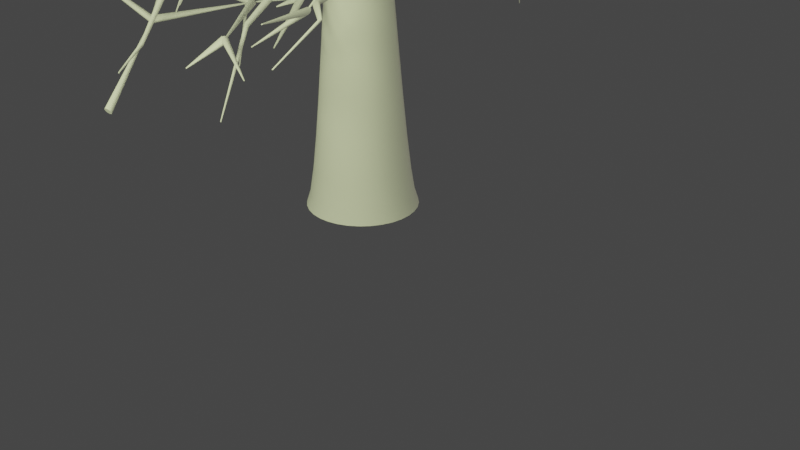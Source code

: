# Source: ProceduralTree.blend  (saved by Blender 3.6.13; exported with 4.5.12 LTS)
import bpy
from mathutils import Matrix  # noqa: F401  (used for matrix-valued properties, if any)

bpy.ops.wm.read_factory_settings(use_empty=True)
scene = bpy.context.scene
scene.name = 'Scene'

# ---- collections
col_collection = bpy.data.collections.new('Collection'); scene.collection.children.link(col_collection)
col_branches = bpy.data.collections.new('Branches'); scene.collection.children.link(col_branches)

# ---- node groups
ng_treeandbranches = bpy.data.node_groups.new('Treeandbranches', 'GeometryNodeTree')
_s = ng_treeandbranches.interface.new_socket(name='Geometry', in_out='OUTPUT', socket_type='NodeSocketGeometry')
_s = ng_treeandbranches.interface.new_socket(name='Geometry', in_out='INPUT', socket_type='NodeSocketGeometry')
ng_treeandbranches.is_modifier = True
# nodes of 'Treeandbranches' reference scene objects; filled in after objects exist

# ---- world
world_world = bpy.data.worlds.new('World'); scene.world = world_world
world_world.use_nodes = True; world_world.node_tree.nodes.clear()
_N = world_world.node_tree.nodes; _L = world_world.node_tree.links
n0 = _N.new('ShaderNodeOutputWorld'); n0.name = 'World Output'; n0.location = (300, 300)
n1 = _N.new('ShaderNodeBackground'); n1.name = 'Background'; n1.location = (10, 300)
n1.inputs[0].default_value = (0.05088, 0.05088, 0.05088, 1.0)
_L.new(n1.outputs[0], n0.inputs[0])
n0.is_active_output = True
world_world.color = (0.05088, 0.05088, 0.05088)
world_world.use_sun_shadow = False
world_world.sun_shadow_jitter_overblur = 0.0

# ---- cameras
cam_camera = bpy.data.cameras.new('Camera')
cam_camera.clip_end = 100.0
cam_camera.ortho_scale = 7.314

# ---- lights
light_area = bpy.data.lights.new('Area', 'AREA')
light_area.color = (0.3424, 0.3241, 0.2274)
light_area.transmission_factor = 0.0
light_area.energy = 235.6
light_area.shadow_maximum_resolution = 0.006
light_area.use_absolute_resolution = True
light_area.size = 5.076
light_area.size_y = 1.0
light_area_001 = bpy.data.lights.new('Area.001', 'AREA')
light_area_001.color = (0.9064, 1.0, 0.5376)
light_area_001.transmission_factor = 0.0
light_area_001.energy = 235.6
light_area_001.shadow_maximum_resolution = 0.006
light_area_001.use_absolute_resolution = True
light_area_001.size = 1.0
light_area_001.size_y = 1.0
light_area_003 = bpy.data.lights.new('Area.003', 'AREA')
light_area_003.color = (0.9064, 1.0, 0.5376)
light_area_003.transmission_factor = 0.0
light_area_003.energy = 235.6
light_area_003.shadow_maximum_resolution = 0.006
light_area_003.use_absolute_resolution = True
light_area_003.size = 1.0
light_area_003.size_y = 1.0

# ---- meshes
me_plane = bpy.data.meshes.new('Plane')
me_plane.from_pydata([(-0.3977, 2.535, 0.5037), (-0.1337, 1.726, 0.1571), (-0.007401, 0.0002894, 0.0), (-0.215, 0.7308, 0.1571), (0.1225, 1.528, 0.1027), (0.6859, 2.123, 0.251), (-0.5255, 1.981, 0.0), (-0.7941, 2.133, 0.1571), (-0.4971, 1.044, 0.1571), (-1.057, 1.28, 0.0), (1.07, 1.658, -0.01359)], [(3, 4), (1, 0), (3, 1), (2, 3), (4, 5), (1, 6), (6, 7), (3, 8), (8, 9), (4, 10)], [])
_uv = me_plane.uv_layers.new(name='UVMap')
_uv.uv.foreach_set('vector', [])
me_plane.update()
me_plane_001 = bpy.data.meshes.new('Plane.001')
me_plane_001.from_pydata([(0.4497, 2.563, 0.5037), (-0.1352, 1.942, 0.1571), (-0.008907, 0.2156, 0.0), (-0.2165, 0.9461, 0.1571), (0.4178, 1.516, 0.0), (0.3867, 1.853, 0.251), (-0.3837, 2.219, 0.0), (-0.6828, 2.443, -0.1264), (-0.4987, 1.26, 0.1571), (-0.6063, 1.781, 0.0), (0.9031, 1.587, -0.01359), (0.002118, 0.5794, 0.0), (0.2706, 0.9974, 0.2607), (-0.0441, 0.7996, 0.1016), (-0.001088, -0.001961, 0.00869)], [(3, 4), (1, 0), (3, 1), (2, 3), (4, 5), (1, 6), (6, 7), (3, 8), (8, 9), (4, 10), (11, 2), (12, 11), (11, 13), (2, 14)], [])
_uv = me_plane_001.uv_layers.new(name='UVMap')
_uv.uv.foreach_set('vector', [])
me_plane_001.update()
me_plane_002 = bpy.data.meshes.new('Plane.002')
me_plane_002.from_pydata([(0.04251, 2.13, 0.06963), (0.1487, 1.486, 0.1571), (-0.0004522, 0.381, 0.1091), (0.03577, 0.9901, 0.03008), (0.7132, 1.544, 0.0), (0.6446, 2.189, 0.1571), (-0.1871, 2.663, 0.2489), (0.07946, 2.443, 0.1571), (-0.2033, 1.288, 0.1571), (-0.3109, 1.81, 0.0), (1.199, 1.616, -0.01359), (0.2378, 0.6272, 0.01402), (0.6093, 0.873, 0.1532), (0.257, 0.902, 0.1722), (-0.001088, -0.001961, 0.00869), (0.5638, 2.524, 0.1571), (0.9534, 2.362, 0.05822), (-0.5181, 1.451, 0.1403)], [(3, 4), (1, 0), (3, 1), (2, 3), (1, 5), (7, 6), (0, 7), (3, 8), (8, 9), (4, 10), (11, 2), (12, 11), (11, 13), (2, 14), (5, 15), (5, 16), (8, 17)], [])
_uv = me_plane_002.uv_layers.new(name='UVMap')
_uv.uv.foreach_set('vector', [])
me_plane_002.update()

# ---- curves / text
cu_beziercurve = bpy.data.curves.new('BezierCurve', 'CURVE')
cu_beziercurve.dimensions = '3D'
_sp = cu_beziercurve.splines.new('BEZIER'); _sp.bezier_points.add(1)
_sp.bezier_points.foreach_set('co', [-0.5519, 0.0, 0.003783, -0.5764, -2.608e-07, 4.449])
_sp.bezier_points.foreach_set('handle_left', [-0.5519, 3.621e-08, -0.234, -0.5764, -2.246e-07, 4.211])
_sp.bezier_points.foreach_set('handle_right', [-0.5519, -3.621e-08, 0.2416, -0.5764, -2.781e-07, 4.562])
for _p, _l, _r in zip(_sp.bezier_points, ['ALIGNED', 'ALIGNED'], ['ALIGNED', 'ALIGNED']): _p.handle_left_type = _l; _p.handle_right_type = _r
_sp.order_u = 0
_sp.order_v = 0
cu_beziercurve.use_path = True
cu_beziercurve.fill_mode = 'FULL'

# ---- objects
ob_camera = bpy.data.objects.new('Camera', cam_camera)
ob_area = bpy.data.objects.new('Area', light_area)
ob_area_001 = bpy.data.objects.new('Area.001', light_area_001)
ob_area_002 = bpy.data.objects.new('Area.002', light_area_003)
ob_beziercurve = bpy.data.objects.new('BezierCurve', cu_beziercurve)
ob_plane = bpy.data.objects.new('Plane', me_plane)
ob_plane_001 = bpy.data.objects.new('Plane.001', me_plane_001)
ob_plane_002 = bpy.data.objects.new('Plane.002', me_plane_002)
_N = ng_treeandbranches.nodes; _L = ng_treeandbranches.links
n0 = _N.new('NodeGroupOutput'); n0.name = 'Group Output'; n0.location = (91, -94)
n1 = _N.new('GeometryNodeViewer'); n1.name = 'Viewer'; n1.location = (91, -169)
n2 = _N.new('GeometryNodeJoinGeometry'); n2.name = 'Join Geometry'; n2.location = (-194, -107)
n3 = _N.new('GeometryNodeResampleCurve'); n3.name = 'Resample Curve'; n3.location = (-1080, -157)
n3.keep_last_segment = False
n3.inputs[2].default_value = 39
n4 = _N.new('GeometryNodeTrimCurve'); n4.name = 'Trim Curve'; n4.location = (-860, -121)
n4.inputs[2].default_value = 0.475
n5 = _N.new('NodeGroupInput'); n5.name = 'Group Input'; n5.location = (-2122, -398)
n5.width = 115
n6 = _N.new('GeometryNodeInstanceOnPoints'); n6.name = 'Instance on Points'; n6.location = (-490, -130)
n6.inputs[3].default_value = True
n6.inputs[6].default_value = (1.7, 1.0, 1.0)
n7 = _N.new('GeometryNodeCurveToMesh'); n7.name = 'Curve to Mesh'; n7.location = (-668, -450)
n7.inputs[3].default_value = True
n8 = _N.new('GeometryNodeCurvePrimitiveCircle'); n8.name = 'Curve Circle'; n8.location = (-1251, -916)
n8.inputs[4].default_value = 0.9
n9 = _N.new('GeometryNodeSplineParameter'); n9.name = 'Spline Parameter'; n9.location = (-1775, -1018)
n10 = _N.new('GeometryNodeSampleCurve'); n10.name = 'Sample Curve'; n10.location = (-1860, -598)
n11 = _N.new('GeometryNodeInputIndex'); n11.name = 'Index'; n11.location = (-1203, -567)
n12 = _N.new('GeometryNodeCollectionInfo'); n12.name = 'Collection Info'; n12.location = (-1580, -386)
n12.transform_space = 'RELATIVE'
n12.inputs[0].default_value = col_branches
n12.inputs[1].default_value = True
n12.inputs[2].default_value = True
n13 = _N.new('ShaderNodeVectorRotate'); n13.name = 'Vector Rotate'; n13.location = (-914, -414)
n13.rotation_type = 'X_AXIS'
n13.invert = True
n13.inputs[1].default_value = (0.0, 0.0, 4.9)
n13.inputs[2].default_value = (-1.0, -1.0, 0.3)
n14 = _N.new('GeometryNodeCurveToMesh'); n14.name = 'Curve to Mesh.001'; n14.location = (-929, -320)
n14.inputs[3].default_value = True
n15 = _N.new('GeometryNodeCurvePrimitiveCircle'); n15.name = 'Curve Circle.001'; n15.location = (-1375, -475)
n15.inputs[4].default_value = 0.05
n16 = _N.new('GeometryNodeMeshToCurve'); n16.name = 'Mesh to Curve'; n16.location = (-1369, -368)
n17 = _N.new('GeometryNodeSetCurveRadius'); n17.name = 'Set Curve Radius'; n17.location = (-1179, -689)
n18 = _N.new('GeometryNodeSetCurveRadius'); n18.name = 'Set Curve Radius.001'; n18.location = (-1149, -339)
n19 = _N.new('ShaderNodeMapRange'); n19.name = 'Map Range'; n19.location = (-1525, -725)
n19.inputs[3].default_value = 0.65
n19.inputs[4].default_value = 0.1
n20 = _N.new('GeometryNodeInputNamedAttribute'); n20.name = 'Named Attribute'; n20.location = (-954, -320)
n20.inputs[0].default_value = 'radius'
n21 = _N.new('GeometryNodeSwitch'); n21.name = 'Switch'; n21.location = (-954, -320)
n21.input_type = 'FLOAT'
n21.inputs[1].default_value = 1.0
n22 = _N.new('GeometryNodeInputNamedAttribute'); n22.name = 'Named Attribute.001'; n22.location = (-693, -450)
n22.inputs[0].default_value = 'radius'
n23 = _N.new('GeometryNodeSwitch'); n23.name = 'Switch.001'; n23.location = (-693, -450)
n23.input_type = 'FLOAT'
n23.inputs[1].default_value = 1.0
_L.new(n17.outputs[0], n7.inputs[0])
_L.new(n8.outputs[0], n7.inputs[1])
_L.new(n9.outputs[0], n19.inputs[0])
_L.new(n5.outputs[0], n17.inputs[0])
_L.new(n19.outputs[0], n17.inputs[2])
_L.new(n2.outputs[0], n1.inputs[0])
_L.new(n6.outputs[0], n2.inputs[0])
_L.new(n4.outputs[0], n6.inputs[0])
_L.new(n7.outputs[0], n2.inputs[0])
_L.new(n2.outputs[0], n0.inputs[0])
_L.new(n5.outputs[0], n3.inputs[0])
_L.new(n3.outputs[0], n4.inputs[0])
_L.new(n13.outputs[0], n6.inputs[5])
_L.new(n10.outputs[2], n13.inputs[0])
_L.new(n11.outputs[0], n13.inputs[3])
_L.new(n5.outputs[0], n10.inputs[0])
_L.new(n15.outputs[0], n14.inputs[1])
_L.new(n12.outputs[0], n16.inputs[0])
_L.new(n18.outputs[0], n14.inputs[0])
_L.new(n14.outputs[0], n6.inputs[2])
_L.new(n16.outputs[0], n18.inputs[0])
_L.new(n19.outputs[0], n18.inputs[2])
_L.new(n20.outputs[1], n21.inputs[0])
_L.new(n20.outputs[0], n21.inputs[2])
_L.new(n21.outputs[0], n14.inputs[2])
_L.new(n22.outputs[1], n23.inputs[0])
_L.new(n22.outputs[0], n23.inputs[2])
_L.new(n23.outputs[0], n7.inputs[2])
n0.is_active_output = True

# ---- transforms, parenting, visibility, modifiers, constraints
ob_camera.location = (7.359, -6.926, 4.958)
ob_camera.rotation_euler = (1.109, 0.0, 0.8149)
ob_camera.lock_rotations_4d = False
ob_camera.empty_display_type = 'ARROWS'
ob_camera.color = (0.0, 0.0, 0.0, 0.0)
ob_camera.display_type = 'WIRE'
ob_camera.lineart.crease_threshold = 0.0
ob_area.location = (0.0, 6.499, -2.053)
ob_area.rotation_euler = (-1.996, -0.02529, 0.03083)
ob_area_001.location = (9.841e-16, -6.05, 4.432)
ob_area_001.rotation_euler = (0.9882, -0.008363, -0.004505)
ob_area_001.scale = (4.675, 1.0, 1.0)
ob_area_002.location = (6.14, -4.741, 4.409)
ob_area_002.rotation_euler = (1.131, 0.07227, 0.9018)
ob_area_002.scale = (4.675, 1.0, 1.0)
ob_beziercurve.location = (0.0, 0.0, 0.0)
_m = ob_beziercurve.modifiers.new('GeometryNodes', 'NODES')
_m.node_group = ng_treeandbranches
ob_plane.location = (4.736, -0.004607, 0.0)
ob_plane_001.location = (7.563, -0.004607, 0.0)
ob_plane_002.location = (9.96, -0.004607, 0.0)

# ---- collection membership
col_collection.objects.link(ob_camera)
col_collection.objects.link(ob_area)
col_collection.objects.link(ob_area_001)
col_collection.objects.link(ob_area_002)
col_collection.objects.link(ob_beziercurve)
col_branches.objects.link(ob_plane)
col_branches.objects.link(ob_plane_001)
col_branches.objects.link(ob_plane_002)

# ---- scene / render settings (as saved in the file)
scene.camera = ob_camera
scene.frame_start = 1; scene.frame_end = 250; scene.frame_set(1)
scene.render.engine = 'CYCLES'
scene.cycles.sampling_pattern = 'TABULATED_SOBOL'
scene.view_settings.view_transform = 'Filmic'
bpy.context.view_layer.update()
